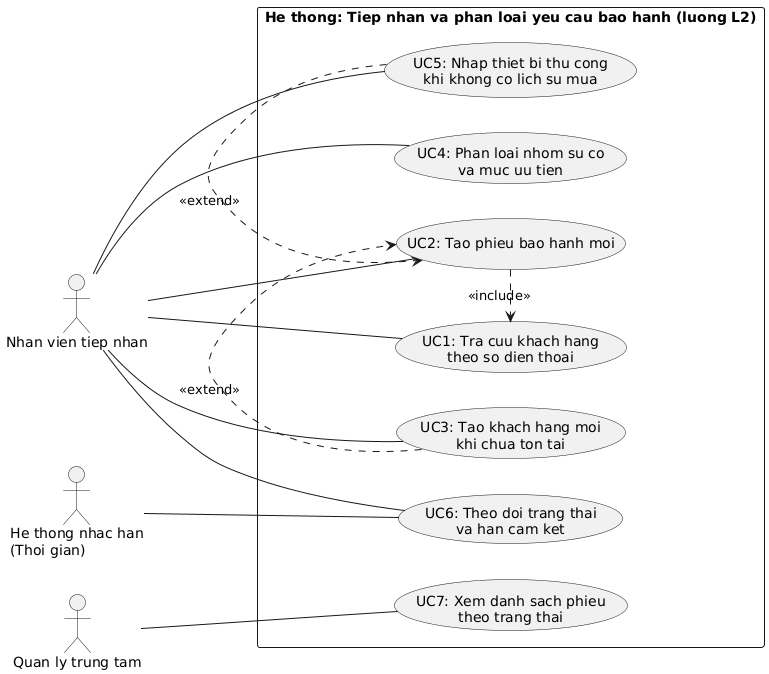

The diagram above was rendered by PlantUML. Its source (embedded in the PNG):
@startuml
skinparam defaultFontName "DejaVu Sans"
left to right direction
skinparam packageStyle rectangle

actor "Nhan vien tiep nhan" as NVTN
actor "Quan ly trung tam" as QLTT
actor "He thong nhac han\n(Thoi gian)" as HTNH

rectangle "He thong: Tiep nhan va phan loai yeu cau bao hanh (luong L2)" {
  usecase "UC1: Tra cuu khach hang\ntheo so dien thoai" as UC1
  usecase "UC2: Tao phieu bao hanh moi" as UC2
  usecase "UC3: Tao khach hang moi\nkhi chua ton tai" as UC3
  usecase "UC4: Phan loai nhom su co\nva muc uu tien" as UC4
  usecase "UC5: Nhap thiet bi thu cong\nkhi khong co lich su mua" as UC5
  usecase "UC6: Theo doi trang thai\nva han cam ket" as UC6
  usecase "UC7: Xem danh sach phieu\ntheo trang thai" as UC7

  UC2 .> UC1 : <<include>>
  UC3 .> UC2 : <<extend>>
  UC5 .> UC2 : <<extend>>
}

NVTN -- UC1
NVTN -- UC2
NVTN -- UC3
NVTN -- UC4
NVTN -- UC5
NVTN -- UC6

QLTT -- UC7

HTNH -- UC6
@enduml